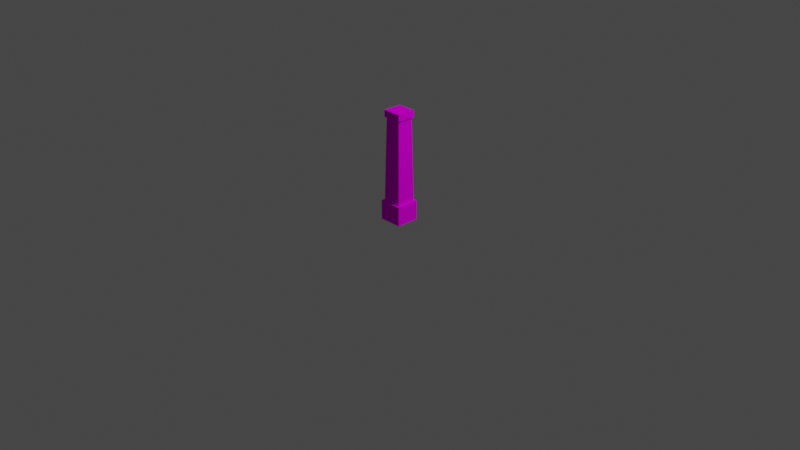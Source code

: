 # Source: DungeonWallCorner.blend  (saved by Blender 2.92.15; exported with 4.5.12 LTS)
import bpy
from mathutils import Matrix  # noqa: F401  (used for matrix-valued properties, if any)

bpy.ops.wm.read_factory_settings(use_empty=True)
scene = bpy.context.scene
scene.name = 'Scene'

# ---- collections
col_collection = bpy.data.collections.new('Collection'); scene.collection.children.link(col_collection)

# ---- images (referenced by path relative to the original .blend; pixels are not part of the script)
import os
ASSET_DIR = os.environ.get("B2B_ASSET_DIR", "")  # directory of the original .blend (textures are referenced by path, not embedded)
HERE = os.path.dirname(os.path.abspath(__file__))  # packed textures are extracted next to this script under _unpacked/

def load_image(name, relpath, width, height, colorspace="sRGB"):
    """Load a texture the original file referenced (path relative to the .blend, or extracted next to this script)."""
    p = next((c for c in (os.path.join(HERE, relpath), os.path.join(ASSET_DIR, relpath)) if relpath and os.path.exists(c)), "")
    if p:
        img = bpy.data.images.load(p, check_existing=True)
        img.name = name
    else:  # same state as the original file: an image datablock whose file is absent (Cycles renders it pink)
        img = bpy.data.images.new(name, width, height)
        img.source = "FILE"
        img.filepath = "//" + (relpath or name)
    img.colorspace_settings.name = colorspace
    return img
img_untitled = load_image('Untitled', '', 1024, 1024, 'sRGB')

# ---- materials (node trees are filled in below, after node groups)
mat_material = bpy.data.materials.new('Material')

# ---- material node trees
mat_material.use_nodes = True; mat_material.node_tree.nodes.clear()
_N = mat_material.node_tree.nodes; _L = mat_material.node_tree.links
n0 = _N.new('ShaderNodeBsdfDiffuse'); n0.name = 'Diffuse BSDF'; n0.location = (137, 606)
n1 = _N.new('ShaderNodeTexImage'); n1.name = 'Image Texture'; n1.location = (-255, 801)
n1.image = img_untitled
n2 = _N.new('ShaderNodeOutputMaterial'); n2.name = 'Material Output'; n2.location = (448, 526)
_L.new(n1.outputs[0], n0.inputs[0])
_L.new(n0.outputs[0], n2.inputs[0])
n2.is_active_output = True

# ---- world
world_world = bpy.data.worlds.new('World'); scene.world = world_world
world_world.use_nodes = True; world_world.node_tree.nodes.clear()
_N = world_world.node_tree.nodes; _L = world_world.node_tree.links
n0 = _N.new('ShaderNodeOutputWorld'); n0.name = 'World Output'; n0.location = (300, 300)
n1 = _N.new('ShaderNodeBackground'); n1.name = 'Background'; n1.location = (10, 300)
n1.inputs[0].default_value = (0.05088, 0.05088, 0.05088, 1.0)
_L.new(n1.outputs[0], n0.inputs[0])
n0.is_active_output = True
world_world.color = (0.05088, 0.05088, 0.05088)
world_world.use_sun_shadow = False
world_world.sun_shadow_jitter_overblur = 0.0

# ---- cameras
cam_camera = bpy.data.cameras.new('Camera')
cam_camera.clip_end = 100.0
cam_camera.ortho_scale = 7.314

# ---- lights
light_light = bpy.data.lights.new('Light', 'POINT')
light_light.transmission_factor = 0.0
light_light.energy = 1000.0
light_light.shadow_soft_size = 0.1
light_light.shadow_maximum_resolution = 0.006
light_light.use_absolute_resolution = True

# ---- meshes
me_cube = bpy.data.meshes.new('Cube')
me_cube.from_pydata([(-1.153, -1.143, 0.3473), (-1.153, 1.143, 0.3473), (1.148, 1.143, 0.3473), (1.148, -1.143, 0.3473), (-1.4, 1.4, 0.0), (-1.4, -1.4, 0.0), (1.4, 1.4, 0.0), (1.4, -1.4, 0.0), (-0.9742, -0.9811, 1.83), (-1.13, -1.137, 1.951), (-0.9742, 0.9811, 1.83), (-1.13, 1.137, 1.951), (0.9849, -0.9811, 1.83), (1.14, -1.137, 1.951), (0.9849, 0.9811, 1.83), (1.14, 1.137, 1.951), (-1.4, 1.4, 0.3415), (1.4, 1.4, 0.3415), (1.4, -1.4, 0.3415), (-1.4, -1.4, 0.3415), (-1.13, 1.137, 1.83), (-1.13, -1.137, 1.83), (1.14, 1.137, 1.83), (1.14, -1.137, 1.83), (-0.9549, 0.9651, 1.816), (-0.9549, -0.9651, 1.816), (0.9602, 0.9651, 1.816), (0.9602, -0.9651, 1.816), (-0.9742, 0.9811, 1.816), (-0.9742, -0.9811, 1.816), (0.9849, 0.9811, 1.816), (0.9849, -0.9811, 1.816)], [], [(4, 16, 17, 6), (6, 17, 18, 7), (2, 26, 27, 3), (5, 19, 16, 4), (7, 18, 19, 5), (21, 9, 11, 20), (20, 11, 15, 22), (22, 15, 13, 23), (23, 13, 9, 21), (14, 12, 31, 30), (15, 11, 9, 13), (3, 0, 19, 18), (1, 2, 17, 16), (2, 3, 18, 17), (0, 1, 16, 19), (10, 8, 21, 20), (14, 10, 20, 22), (12, 14, 22, 23), (8, 12, 23, 21), (27, 25, 0, 3), (8, 10, 28, 29), (12, 8, 29, 31), (10, 14, 30, 28), (24, 25, 29, 28), (26, 24, 28, 30), (27, 26, 30, 31), (25, 27, 31, 29), (26, 2, 1, 24), (0, 25, 24, 1)])
_uv = me_cube.uv_layers.new(name='UVMap')
_uv.uv.foreach_set('vector', [0.4816, 0.7825, 0.4816, 0.9352, 0.3283, 0.9352, 0.3283, 0.7825, 0.3283, 0.7825, 0.3283, 0.9352, 0.1753, 0.9352, 0.1753, 0.7825, 0.346, 0.01401, 0.346, 0.767, 0.1779, 0.767, 0.1779, 0.01401, 0.635, 0.7825, 0.635, 0.9352, 0.4816, 0.9352, 0.4816, 0.7825, 0.1753, 0.7825, 0.1753, 0.9352, 0.01982, 0.9352, 0.01982, 0.7825, 0.6951, 0.4754, 0.6951, 0.4121, 0.976, 0.4121, 0.976, 0.4754, 0.6951, 0.4754, 0.6951, 0.4121, 0.976, 0.4121, 0.976, 0.4754, 0.6951, 0.4754, 0.6951, 0.4121, 0.976, 0.4121, 0.976, 0.4754, 0.6951, 0.4754, 0.6951, 0.4121, 0.976, 0.4121, 0.976, 0.4754, 0.9651, 0.3015, 0.7315, 0.3015, 0.7315, 0.2716, 0.9651, 0.2716, 0.9771, 0.7635, 0.6962, 0.7635, 0.6962, 0.4829, 0.9771, 0.4829, 0.8095, 0.2306, 0.9459, 0.2306, 0.9585, 0.2578, 0.798, 0.2578, 0.9459, 0.2306, 0.8095, 0.2306, 0.798, 0.2578, 0.9585, 0.2578, 0.8095, 0.2306, 0.9459, 0.2306, 0.9585, 0.2578, 0.798, 0.2578, 0.8095, 0.2306, 0.9459, 0.2306, 0.9585, 0.2578, 0.798, 0.2578, 0.7348, 0.3514, 0.9706, 0.3514, 0.991, 0.3275, 0.7144, 0.3275, 0.9706, 0.3514, 0.7348, 0.3514, 0.7144, 0.3275, 0.991, 0.3275, 0.7348, 0.3514, 0.9706, 0.3514, 0.991, 0.3275, 0.7144, 0.3275, 0.9706, 0.3514, 0.7348, 0.3514, 0.7144, 0.3275, 0.991, 0.3275, 0.1779, 0.767, 0.01189, 0.767, 0.01189, 0.01401, 0.1779, 0.01401, 0.9651, 0.3015, 0.7315, 0.3015, 0.7315, 0.2716, 0.9651, 0.2716, 0.9651, 0.3015, 0.7315, 0.3015, 0.7315, 0.2716, 0.9651, 0.2716, 0.9651, 0.3015, 0.7315, 0.3015, 0.7315, 0.2716, 0.9651, 0.2716, 0.8985, 0.3694, 0.7097, 0.3694, 0.6889, 0.4007, 0.9192, 0.4007, 0.7097, 0.3694, 0.8985, 0.3694, 0.9192, 0.4007, 0.6889, 0.4007, 0.8985, 0.3694, 0.7097, 0.3694, 0.6889, 0.4007, 0.9192, 0.4007, 0.7097, 0.3694, 0.8985, 0.3694, 0.9192, 0.4007, 0.6889, 0.4007, 0.346, 0.767, 0.346, 0.01401, 0.5137, 0.01401, 0.5137, 0.767, 0.6796, 0.01401, 0.6796, 0.767, 0.5137, 0.767, 0.5137, 0.01401])
me_cube.materials.append(mat_material)
me_cube.use_remesh_fix_poles = True
me_cube.use_remesh_preserve_attributes = False
me_cube.use_mirror_vertex_groups = False
me_cube.update()

# ---- objects
ob_light = bpy.data.objects.new('Light', light_light)
ob_camera = bpy.data.objects.new('Camera', cam_camera)
ob_corner = bpy.data.objects.new('Corner', me_cube)

# ---- transforms, parenting, visibility, modifiers, constraints
ob_light.location = (4.076, 1.005, 5.904)
ob_light.rotation_euler = (0.6503, 0.05522, 1.866)
ob_light.lock_rotations_4d = False
ob_light.empty_display_type = 'ARROWS'
ob_light.color = (0.0, 0.0, 0.0, 0.0)
ob_light.lineart.crease_threshold = 0.0
ob_camera.location = (7.359, -6.926, 4.958)
ob_camera.rotation_euler = (1.109, 0.0, 0.8149)
ob_camera.lock_rotations_4d = False
ob_camera.empty_display_type = 'ARROWS'
ob_camera.color = (0.0, 0.0, 0.0, 0.0)
ob_camera.display_type = 'WIRE'
ob_camera.lineart.crease_threshold = 0.0
ob_corner.location = (0.0, 0.0, 0.0)
ob_corner.scale = (0.08894, 0.08894, 0.6)
ob_corner.lineart.crease_threshold = 0.0

# ---- collection membership
col_collection.objects.link(ob_light)
col_collection.objects.link(ob_camera)
col_collection.objects.link(ob_corner)

# ---- scene / render settings (as saved in the file)
scene.camera = ob_camera
scene.frame_start = 1; scene.frame_end = 250; scene.frame_set(204)
scene.render.engine = 'CYCLES'
scene.cycles.use_denoising = False
scene.cycles.samples = 128
scene.cycles.sampling_pattern = 'TABULATED_SOBOL'
scene.cycles.use_adaptive_sampling = False
scene.cycles.use_light_tree = False
scene.view_settings.view_transform = 'Filmic'
bpy.context.view_layer.update()
